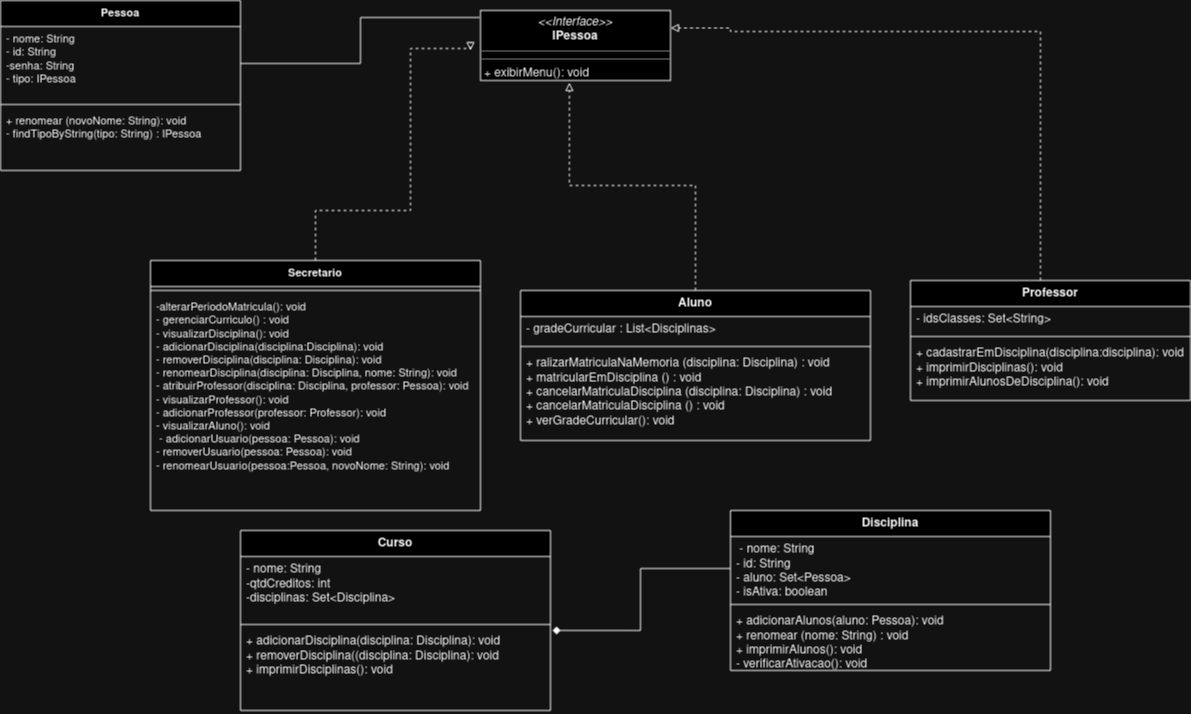

The diagram above was exported from draw.io. Its source (the exported page's mxGraphModel, read from the mxfile embedded in the PNG):
<mxGraphModel dx="2284" dy="766" grid="1" gridSize="10" guides="1" tooltips="1" connect="1" arrows="1" fold="1" page="1" pageScale="1" pageWidth="850" pageHeight="1100" math="0" shadow="0">
  <root>
    <mxCell id="0" />
    <mxCell id="1" parent="0" />
    <mxCell id="PoIcjcwzjBEKSIvmz-n4-14" style="edgeStyle=orthogonalEdgeStyle;rounded=0;orthogonalLoop=1;jettySize=auto;html=1;exitX=0.5;exitY=1;exitDx=0;exitDy=0;" parent="1" edge="1">
      <mxGeometry relative="1" as="geometry">
        <mxPoint x="645" y="713" as="sourcePoint" />
        <mxPoint x="645" y="713" as="targetPoint" />
      </mxGeometry>
    </mxCell>
    <mxCell id="jT8k6wzcKQKTVynHVWWS-5" value="&lt;div&gt;Disciplina&lt;/div&gt;&lt;div&gt;&lt;br&gt;&lt;/div&gt;" style="swimlane;fontStyle=1;align=center;verticalAlign=top;childLayout=stackLayout;horizontal=1;startSize=26;horizontalStack=0;resizeParent=1;resizeParentMax=0;resizeLast=0;collapsible=1;marginBottom=0;whiteSpace=wrap;html=1;" parent="1" vertex="1">
      <mxGeometry x="440" y="530" width="320" height="160" as="geometry" />
    </mxCell>
    <mxCell id="jT8k6wzcKQKTVynHVWWS-6" value="&lt;div&gt;&amp;nbsp;- nome: String&lt;/div&gt;&lt;div&gt;- id: String&lt;br&gt;&lt;/div&gt;&lt;div&gt;- aluno: Set&amp;lt;Pessoa&amp;gt;&lt;br&gt;&lt;/div&gt;&lt;div&gt;- isAtiva: boolean&lt;br&gt;&lt;/div&gt;&lt;div&gt;&lt;br&gt;&lt;/div&gt;" style="text;strokeColor=none;fillColor=none;align=left;verticalAlign=top;spacingLeft=4;spacingRight=4;overflow=hidden;rotatable=0;points=[[0,0.5],[1,0.5]];portConstraint=eastwest;whiteSpace=wrap;html=1;" parent="jT8k6wzcKQKTVynHVWWS-5" vertex="1">
      <mxGeometry y="26" width="320" height="64" as="geometry" />
    </mxCell>
    <mxCell id="jT8k6wzcKQKTVynHVWWS-7" value="" style="line;strokeWidth=1;fillColor=none;align=left;verticalAlign=middle;spacingTop=-1;spacingLeft=3;spacingRight=3;rotatable=0;labelPosition=right;points=[];portConstraint=eastwest;strokeColor=inherit;" parent="jT8k6wzcKQKTVynHVWWS-5" vertex="1">
      <mxGeometry y="90" width="320" height="8" as="geometry" />
    </mxCell>
    <mxCell id="jT8k6wzcKQKTVynHVWWS-8" value="&lt;div&gt;+ adicionarAlunos(aluno: Pessoa): void&lt;br&gt;&lt;/div&gt;&lt;div&gt;+ renomear (nome: String) : void&lt;/div&gt;&lt;div&gt;+ imprimirAlunos(): void&lt;/div&gt;&lt;div&gt;- verificarAtivacao(): void&lt;br&gt;&lt;/div&gt;" style="text;strokeColor=none;fillColor=none;align=left;verticalAlign=top;spacingLeft=4;spacingRight=4;overflow=hidden;rotatable=0;points=[[0,0.5],[1,0.5]];portConstraint=eastwest;whiteSpace=wrap;html=1;" parent="jT8k6wzcKQKTVynHVWWS-5" vertex="1">
      <mxGeometry y="98" width="320" height="62" as="geometry" />
    </mxCell>
    <mxCell id="jT8k6wzcKQKTVynHVWWS-19" style="edgeStyle=orthogonalEdgeStyle;rounded=0;orthogonalLoop=1;jettySize=auto;html=1;dashed=1;endArrow=block;endFill=0;entryX=0.468;entryY=1.029;entryDx=0;entryDy=0;entryPerimeter=0;" parent="1" source="jT8k6wzcKQKTVynHVWWS-12" target="p2oYnBQOaaFBxnpKks9B-10" edge="1">
      <mxGeometry relative="1" as="geometry">
        <mxPoint x="385" y="90" as="targetPoint" />
      </mxGeometry>
    </mxCell>
    <mxCell id="jT8k6wzcKQKTVynHVWWS-12" value="&lt;div&gt;Aluno&lt;/div&gt;&lt;div&gt;&lt;br&gt;&lt;/div&gt;" style="swimlane;fontStyle=1;align=center;verticalAlign=top;childLayout=stackLayout;horizontal=1;startSize=26;horizontalStack=0;resizeParent=1;resizeParentMax=0;resizeLast=0;collapsible=1;marginBottom=0;whiteSpace=wrap;html=1;" parent="1" vertex="1">
      <mxGeometry x="230" y="310" width="350" height="150" as="geometry" />
    </mxCell>
    <mxCell id="jT8k6wzcKQKTVynHVWWS-13" value="- gradeCurricular : List&amp;lt;Disciplinas&amp;gt;" style="text;strokeColor=none;fillColor=none;align=left;verticalAlign=top;spacingLeft=4;spacingRight=4;overflow=hidden;rotatable=0;points=[[0,0.5],[1,0.5]];portConstraint=eastwest;whiteSpace=wrap;html=1;" parent="jT8k6wzcKQKTVynHVWWS-12" vertex="1">
      <mxGeometry y="26" width="350" height="26" as="geometry" />
    </mxCell>
    <mxCell id="jT8k6wzcKQKTVynHVWWS-14" value="" style="line;strokeWidth=1;fillColor=none;align=left;verticalAlign=middle;spacingTop=-1;spacingLeft=3;spacingRight=3;rotatable=0;labelPosition=right;points=[];portConstraint=eastwest;strokeColor=inherit;" parent="jT8k6wzcKQKTVynHVWWS-12" vertex="1">
      <mxGeometry y="52" width="350" height="8" as="geometry" />
    </mxCell>
    <mxCell id="jT8k6wzcKQKTVynHVWWS-15" value="&lt;div&gt;+ ralizarMatriculaNaMemoria (disciplina: Disciplina) : void&lt;/div&gt;&lt;div&gt;+ matricularEmDisciplina () : void&lt;/div&gt;&lt;div&gt;+ cancelarMatriculaDisciplina (disciplina: Disciplina) : void&lt;/div&gt;&lt;div&gt;&lt;div&gt;+ cancelarMatriculaDisciplina () : void&lt;/div&gt;&lt;div&gt;+ verGradeCurricular(): void&lt;br&gt;&lt;/div&gt;&lt;div&gt;&lt;br&gt;&lt;br&gt;&lt;/div&gt;&lt;/div&gt;&lt;div&gt;&lt;br&gt;&lt;/div&gt;&lt;div&gt;&lt;br&gt;&lt;/div&gt;" style="text;strokeColor=none;fillColor=none;align=left;verticalAlign=top;spacingLeft=4;spacingRight=4;overflow=hidden;rotatable=0;points=[[0,0.5],[1,0.5]];portConstraint=eastwest;whiteSpace=wrap;html=1;" parent="jT8k6wzcKQKTVynHVWWS-12" vertex="1">
      <mxGeometry y="60" width="350" height="90" as="geometry" />
    </mxCell>
    <mxCell id="jT8k6wzcKQKTVynHVWWS-30" style="edgeStyle=orthogonalEdgeStyle;shape=connector;rounded=0;orthogonalLoop=1;jettySize=auto;html=1;entryX=1;entryY=0.25;entryDx=0;entryDy=0;labelBackgroundColor=default;strokeColor=default;fontFamily=Helvetica;fontSize=11;fontColor=default;endArrow=block;dashed=1;endFill=0;exitX=0.5;exitY=0;exitDx=0;exitDy=0;" parent="1" target="p2oYnBQOaaFBxnpKks9B-10" edge="1">
      <mxGeometry relative="1" as="geometry">
        <mxPoint x="750" y="300" as="sourcePoint" />
        <mxPoint x="440" y="42.5" as="targetPoint" />
        <Array as="points">
          <mxPoint x="750" y="51" />
          <mxPoint x="440" y="51" />
          <mxPoint x="440" y="48" />
        </Array>
      </mxGeometry>
    </mxCell>
    <mxCell id="jT8k6wzcKQKTVynHVWWS-40" style="edgeStyle=orthogonalEdgeStyle;shape=connector;rounded=0;orthogonalLoop=1;jettySize=auto;html=1;labelBackgroundColor=default;strokeColor=default;fontFamily=Helvetica;fontSize=11;fontColor=default;endArrow=block;dashed=1;endFill=0;" parent="1" source="jT8k6wzcKQKTVynHVWWS-35" edge="1">
      <mxGeometry relative="1" as="geometry">
        <Array as="points">
          <mxPoint x="25" y="230" />
          <mxPoint x="120" y="230" />
          <mxPoint x="120" y="68" />
        </Array>
        <mxPoint x="180" y="70" as="targetPoint" />
      </mxGeometry>
    </mxCell>
    <mxCell id="jT8k6wzcKQKTVynHVWWS-35" value="&lt;div&gt;Secretario&lt;/div&gt;&lt;div&gt;&lt;br&gt;&lt;/div&gt;" style="swimlane;fontStyle=1;align=center;verticalAlign=top;childLayout=stackLayout;horizontal=1;startSize=26;horizontalStack=0;resizeParent=1;resizeParentMax=0;resizeLast=0;collapsible=1;marginBottom=0;whiteSpace=wrap;html=1;fontFamily=Helvetica;fontSize=11;fontColor=default;" parent="1" vertex="1">
      <mxGeometry x="-140" y="280" width="330" height="250" as="geometry" />
    </mxCell>
    <mxCell id="jT8k6wzcKQKTVynHVWWS-37" value="" style="line;strokeWidth=1;fillColor=none;align=left;verticalAlign=middle;spacingTop=-1;spacingLeft=3;spacingRight=3;rotatable=0;labelPosition=right;points=[];portConstraint=eastwest;strokeColor=inherit;fontFamily=Helvetica;fontSize=11;fontColor=default;" parent="jT8k6wzcKQKTVynHVWWS-35" vertex="1">
      <mxGeometry y="26" width="330" height="8" as="geometry" />
    </mxCell>
    <mxCell id="jT8k6wzcKQKTVynHVWWS-38" value="&lt;div&gt;-alterarPeriodoMatricula(): void&lt;br&gt;&lt;/div&gt;&lt;div&gt;- gerenciarCurriculo() : void&lt;/div&gt;&lt;div&gt;- visualizarDisciplina(): void&lt;/div&gt;&lt;div&gt;- adicionarDisciplina(disciplina:Disciplina): void&lt;br&gt;&lt;/div&gt;&lt;div&gt;- removerDisciplina(disciplina: Disciplina): void&lt;/div&gt;&lt;div&gt;- renomearDisciplina(disciplina: Disciplina, nome: String): void&lt;/div&gt;&lt;div&gt;- atribuirProfessor(disciplina: Disciplina, professor: Pessoa): void&lt;/div&gt;&lt;div&gt;&lt;div&gt;- visualizarProfessor(): void&lt;/div&gt;&lt;div&gt;- adicionarProfessor(professor: Professor): void&lt;/div&gt;&lt;div&gt;&lt;div&gt;&lt;div&gt;- visualizarAluno(): void&lt;/div&gt;&lt;/div&gt;&lt;/div&gt;&lt;/div&gt;&lt;div&gt;&amp;nbsp;- adicionarUsuario(pessoa: Pessoa): void&lt;/div&gt;&lt;div&gt;- removerUsuario(pessoa: Pessoa): void&lt;/div&gt;&lt;div&gt;- renomearUsuario(pessoa:Pessoa, novoNome: String): void&lt;/div&gt;" style="text;strokeColor=none;fillColor=none;align=left;verticalAlign=top;spacingLeft=4;spacingRight=4;overflow=hidden;rotatable=0;points=[[0,0.5],[1,0.5]];portConstraint=eastwest;whiteSpace=wrap;html=1;fontSize=11;fontFamily=Helvetica;fontColor=default;" parent="jT8k6wzcKQKTVynHVWWS-35" vertex="1">
      <mxGeometry y="34" width="330" height="216" as="geometry" />
    </mxCell>
    <mxCell id="jT8k6wzcKQKTVynHVWWS-45" value="Pessoa" style="swimlane;fontStyle=1;align=center;verticalAlign=top;childLayout=stackLayout;horizontal=1;startSize=26;horizontalStack=0;resizeParent=1;resizeParentMax=0;resizeLast=0;collapsible=1;marginBottom=0;whiteSpace=wrap;html=1;fontFamily=Helvetica;fontSize=11;fontColor=default;" parent="1" vertex="1">
      <mxGeometry x="-290" y="20" width="240" height="170" as="geometry" />
    </mxCell>
    <mxCell id="jT8k6wzcKQKTVynHVWWS-46" value="&lt;div&gt;- nome: String&lt;br&gt;&lt;/div&gt;&lt;div&gt;- id: String&lt;br&gt;&lt;/div&gt;&lt;div&gt;-senha: String&lt;br&gt;&lt;/div&gt;&lt;div&gt;- tipo: IPessoa&lt;br&gt;&lt;/div&gt;" style="text;strokeColor=none;fillColor=none;align=left;verticalAlign=top;spacingLeft=4;spacingRight=4;overflow=hidden;rotatable=0;points=[[0,0.5],[1,0.5]];portConstraint=eastwest;whiteSpace=wrap;html=1;fontSize=11;fontFamily=Helvetica;fontColor=default;" parent="jT8k6wzcKQKTVynHVWWS-45" vertex="1">
      <mxGeometry y="26" width="240" height="74" as="geometry" />
    </mxCell>
    <mxCell id="jT8k6wzcKQKTVynHVWWS-47" value="" style="line;strokeWidth=1;fillColor=none;align=left;verticalAlign=middle;spacingTop=-1;spacingLeft=3;spacingRight=3;rotatable=0;labelPosition=right;points=[];portConstraint=eastwest;strokeColor=inherit;fontFamily=Helvetica;fontSize=11;fontColor=default;" parent="jT8k6wzcKQKTVynHVWWS-45" vertex="1">
      <mxGeometry y="100" width="240" height="8" as="geometry" />
    </mxCell>
    <mxCell id="jT8k6wzcKQKTVynHVWWS-48" value="&lt;div&gt;+ renomear (novoNome: String): void&lt;br&gt;&lt;/div&gt;&lt;div&gt;- findTipoByString(tipo: String) : IPessoa&lt;br&gt;&lt;/div&gt;" style="text;strokeColor=none;fillColor=none;align=left;verticalAlign=top;spacingLeft=4;spacingRight=4;overflow=hidden;rotatable=0;points=[[0,0.5],[1,0.5]];portConstraint=eastwest;whiteSpace=wrap;html=1;fontSize=11;fontFamily=Helvetica;fontColor=default;" parent="jT8k6wzcKQKTVynHVWWS-45" vertex="1">
      <mxGeometry y="108" width="240" height="62" as="geometry" />
    </mxCell>
    <mxCell id="p2oYnBQOaaFBxnpKks9B-4" value="Curso" style="swimlane;fontStyle=1;align=center;verticalAlign=top;childLayout=stackLayout;horizontal=1;startSize=26;horizontalStack=0;resizeParent=1;resizeParentMax=0;resizeLast=0;collapsible=1;marginBottom=0;whiteSpace=wrap;html=1;" parent="1" vertex="1">
      <mxGeometry x="-50" y="550" width="310" height="180" as="geometry" />
    </mxCell>
    <mxCell id="p2oYnBQOaaFBxnpKks9B-5" value="&lt;div&gt;- nome: String&lt;/div&gt;&lt;div&gt;-qtdCreditos: int&lt;/div&gt;&lt;div&gt;-disciplinas: Set&amp;lt;Disciplina&amp;gt;&lt;br&gt;&lt;/div&gt;" style="text;strokeColor=none;fillColor=none;align=left;verticalAlign=top;spacingLeft=4;spacingRight=4;overflow=hidden;rotatable=0;points=[[0,0.5],[1,0.5]];portConstraint=eastwest;whiteSpace=wrap;html=1;" parent="p2oYnBQOaaFBxnpKks9B-4" vertex="1">
      <mxGeometry y="26" width="310" height="64" as="geometry" />
    </mxCell>
    <mxCell id="p2oYnBQOaaFBxnpKks9B-6" value="" style="line;strokeWidth=1;fillColor=none;align=left;verticalAlign=middle;spacingTop=-1;spacingLeft=3;spacingRight=3;rotatable=0;labelPosition=right;points=[];portConstraint=eastwest;strokeColor=inherit;" parent="p2oYnBQOaaFBxnpKks9B-4" vertex="1">
      <mxGeometry y="90" width="310" height="8" as="geometry" />
    </mxCell>
    <mxCell id="p2oYnBQOaaFBxnpKks9B-7" value="&lt;div&gt;+ adicionarDisciplina(disciplina: Disciplina): void&lt;/div&gt;&lt;div&gt;+ removerDisciplina((disciplina: Disciplina): void&lt;/div&gt;&lt;div&gt;+ imprimirDisciplinas(): void&lt;br&gt;&lt;/div&gt;" style="text;strokeColor=none;fillColor=none;align=left;verticalAlign=top;spacingLeft=4;spacingRight=4;overflow=hidden;rotatable=0;points=[[0,0.5],[1,0.5]];portConstraint=eastwest;whiteSpace=wrap;html=1;" parent="p2oYnBQOaaFBxnpKks9B-4" vertex="1">
      <mxGeometry y="98" width="310" height="82" as="geometry" />
    </mxCell>
    <mxCell id="p2oYnBQOaaFBxnpKks9B-9" style="edgeStyle=orthogonalEdgeStyle;rounded=0;orthogonalLoop=1;jettySize=auto;html=1;entryX=1.006;entryY=0.024;entryDx=0;entryDy=0;entryPerimeter=0;endArrow=diamond;endFill=1;" parent="1" source="jT8k6wzcKQKTVynHVWWS-6" target="p2oYnBQOaaFBxnpKks9B-7" edge="1">
      <mxGeometry relative="1" as="geometry" />
    </mxCell>
    <mxCell id="p2oYnBQOaaFBxnpKks9B-10" value="&lt;p style=&quot;margin:0px;margin-top:4px;text-align:center;&quot;&gt;&lt;i&gt;&amp;lt;&amp;lt;Interface&amp;gt;&amp;gt;&lt;/i&gt;&lt;br&gt;&lt;b&gt;IPessoa&lt;/b&gt;&lt;/p&gt;&lt;hr size=&quot;1&quot;&gt;&lt;hr size=&quot;1&quot;&gt;&lt;p style=&quot;margin:0px;margin-left:4px;&quot;&gt;+ exibirMenu(): void&lt;br&gt;&lt;/p&gt;" style="verticalAlign=top;align=left;overflow=fill;fontSize=12;fontFamily=Helvetica;html=1;whiteSpace=wrap;" parent="1" vertex="1">
      <mxGeometry x="190" y="30" width="190" height="70" as="geometry" />
    </mxCell>
    <mxCell id="p2oYnBQOaaFBxnpKks9B-11" style="edgeStyle=orthogonalEdgeStyle;rounded=0;orthogonalLoop=1;jettySize=auto;html=1;entryX=-0.005;entryY=0.1;entryDx=0;entryDy=0;entryPerimeter=0;endArrow=none;endFill=0;" parent="1" source="jT8k6wzcKQKTVynHVWWS-46" target="p2oYnBQOaaFBxnpKks9B-10" edge="1">
      <mxGeometry relative="1" as="geometry" />
    </mxCell>
    <mxCell id="p2oYnBQOaaFBxnpKks9B-18" value="Professor" style="swimlane;fontStyle=1;align=center;verticalAlign=top;childLayout=stackLayout;horizontal=1;startSize=26;horizontalStack=0;resizeParent=1;resizeParentMax=0;resizeLast=0;collapsible=1;marginBottom=0;whiteSpace=wrap;html=1;" parent="1" vertex="1">
      <mxGeometry x="620" y="300" width="280" height="120" as="geometry" />
    </mxCell>
    <mxCell id="p2oYnBQOaaFBxnpKks9B-19" value="- idsClasses: Set&amp;lt;String&amp;gt;" style="text;strokeColor=none;fillColor=none;align=left;verticalAlign=top;spacingLeft=4;spacingRight=4;overflow=hidden;rotatable=0;points=[[0,0.5],[1,0.5]];portConstraint=eastwest;whiteSpace=wrap;html=1;" parent="p2oYnBQOaaFBxnpKks9B-18" vertex="1">
      <mxGeometry y="26" width="280" height="26" as="geometry" />
    </mxCell>
    <mxCell id="p2oYnBQOaaFBxnpKks9B-20" value="" style="line;strokeWidth=1;fillColor=none;align=left;verticalAlign=middle;spacingTop=-1;spacingLeft=3;spacingRight=3;rotatable=0;labelPosition=right;points=[];portConstraint=eastwest;strokeColor=inherit;" parent="p2oYnBQOaaFBxnpKks9B-18" vertex="1">
      <mxGeometry y="52" width="280" height="8" as="geometry" />
    </mxCell>
    <mxCell id="p2oYnBQOaaFBxnpKks9B-21" value="&lt;div&gt;+ cadastrarEmDisciplina(disciplina:disciplina): void&lt;/div&gt;&lt;div&gt;+ imprimirDisciplinas(): void&lt;/div&gt;&lt;div&gt;+ imprimirAlunosDeDisciplina(): void&lt;br&gt;&lt;/div&gt;" style="text;strokeColor=none;fillColor=none;align=left;verticalAlign=top;spacingLeft=4;spacingRight=4;overflow=hidden;rotatable=0;points=[[0,0.5],[1,0.5]];portConstraint=eastwest;whiteSpace=wrap;html=1;" parent="p2oYnBQOaaFBxnpKks9B-18" vertex="1">
      <mxGeometry y="60" width="280" height="60" as="geometry" />
    </mxCell>
  </root>
</mxGraphModel>